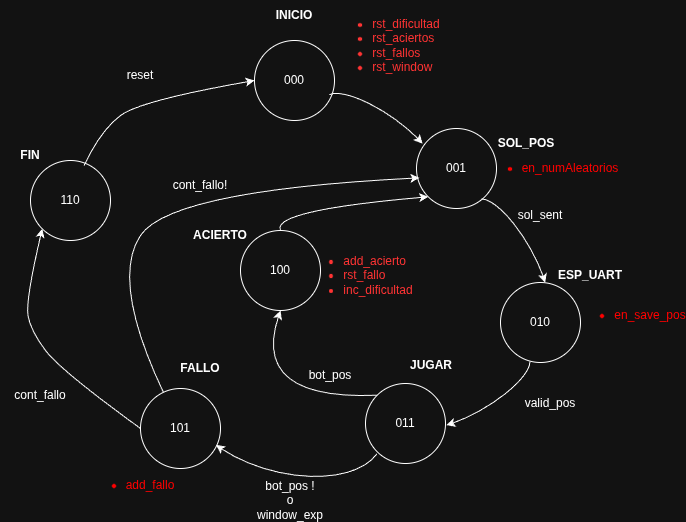

The diagram above was exported from draw.io. Its source (the exported page's mxGraphModel, read from the mxfile embedded in the PNG):
<mxGraphModel dx="1414" dy="832" grid="1" gridSize="10" guides="1" tooltips="1" connect="1" arrows="1" fold="1" page="1" pageScale="1" pageWidth="827" pageHeight="1169" math="0" shadow="0">
  <root>
    <mxCell id="0" />
    <mxCell id="1" parent="0" />
    <mxCell id="bHSbdjd1Haa3gpc4R7cZ-3" parent="1" style="ellipse;whiteSpace=wrap;html=1;aspect=fixed;" value="000" vertex="1">
      <mxGeometry height="80" width="80" x="334" y="140" as="geometry" />
    </mxCell>
    <mxCell id="bHSbdjd1Haa3gpc4R7cZ-4" parent="1" style="ellipse;whiteSpace=wrap;html=1;aspect=fixed;" value="001" vertex="1">
      <mxGeometry height="80" width="80" x="496" y="228" as="geometry" />
    </mxCell>
    <mxCell id="bHSbdjd1Haa3gpc4R7cZ-5" parent="1" style="ellipse;whiteSpace=wrap;html=1;aspect=fixed;" value="010" vertex="1">
      <mxGeometry height="80" width="80" x="580" y="382" as="geometry" />
    </mxCell>
    <mxCell id="bHSbdjd1Haa3gpc4R7cZ-6" parent="1" style="ellipse;whiteSpace=wrap;html=1;aspect=fixed;" value="011" vertex="1">
      <mxGeometry height="80" width="80" x="445" y="483" as="geometry" />
    </mxCell>
    <mxCell id="bHSbdjd1Haa3gpc4R7cZ-7" parent="1" style="ellipse;whiteSpace=wrap;html=1;aspect=fixed;" value="100" vertex="1">
      <mxGeometry height="80" width="80" x="320" y="330" as="geometry" />
    </mxCell>
    <mxCell id="bHSbdjd1Haa3gpc4R7cZ-8" parent="1" style="ellipse;whiteSpace=wrap;html=1;aspect=fixed;" value="101" vertex="1">
      <mxGeometry height="80" width="80" x="220" y="488" as="geometry" />
    </mxCell>
    <mxCell id="bHSbdjd1Haa3gpc4R7cZ-9" parent="1" style="ellipse;whiteSpace=wrap;html=1;aspect=fixed;" value="110" vertex="1">
      <mxGeometry height="80" width="80" x="110" y="260" as="geometry" />
    </mxCell>
    <mxCell id="bHSbdjd1Haa3gpc4R7cZ-10" parent="1" style="shape=mxgraph.basic.arc;html=1;startAngle=0.7814164790945006;endAngle=0.1;endArrow=classic;endFill=1;rotation=35;" value="" vertex="1">
      <mxGeometry height="50" width="140" x="390" y="210" as="geometry" />
    </mxCell>
    <mxCell id="bHSbdjd1Haa3gpc4R7cZ-11" parent="1" style="shape=mxgraph.basic.arc;html=1;startAngle=0.7814164790945006;endAngle=0.1;endArrow=classic;endFill=1;rotation=60;" value="" vertex="1">
      <mxGeometry height="50" width="140" x="520.0000540090055" y="331.999151651798" as="geometry" />
    </mxCell>
    <mxCell id="bHSbdjd1Haa3gpc4R7cZ-12" parent="1" style="shape=mxgraph.basic.arc;html=1;startAngle=0.7814164790945006;endAngle=0.1;endArrow=classic;endFill=1;rotation=-210;" value="" vertex="1">
      <mxGeometry height="50" width="140" x="481.00063509461097" y="465.0017782649106" as="geometry" />
    </mxCell>
    <mxCell id="bHSbdjd1Haa3gpc4R7cZ-13" parent="1" style="shape=mxgraph.basic.arc;html=1;startAngle=0.7814164790945006;endAngle=0.1;endArrow=classic;endFill=1;rotation=-165;" value="" vertex="1">
      <mxGeometry height="115" width="208.05" x="259.97" y="460" as="geometry" />
    </mxCell>
    <mxCell id="bHSbdjd1Haa3gpc4R7cZ-15" edge="1" parent="1" source="bHSbdjd1Haa3gpc4R7cZ-8" style="curved=1;endArrow=classic;html=1;rounded=0;entryX=0.036;entryY=0.617;entryDx=0;entryDy=0;entryPerimeter=0;" target="bHSbdjd1Haa3gpc4R7cZ-4" value="">
      <mxGeometry height="50" relative="1" width="50" as="geometry">
        <Array as="points">
          <mxPoint x="190" y="380" />
          <mxPoint x="250" y="290" />
        </Array>
        <mxPoint x="235" y="380" as="sourcePoint" />
        <mxPoint x="285" y="330" as="targetPoint" />
      </mxGeometry>
    </mxCell>
    <mxCell id="bHSbdjd1Haa3gpc4R7cZ-23" edge="1" parent="1" source="bHSbdjd1Haa3gpc4R7cZ-9" style="curved=1;endArrow=classic;html=1;rounded=0;exitX=0.669;exitY=0.064;exitDx=0;exitDy=0;entryX=0;entryY=0.5;entryDx=0;entryDy=0;exitPerimeter=0;" target="bHSbdjd1Haa3gpc4R7cZ-3" value="">
      <mxGeometry height="50" relative="1" width="50" as="geometry">
        <Array as="points">
          <mxPoint x="180" y="230" />
          <mxPoint x="220" y="200" />
        </Array>
        <mxPoint x="200" y="240" as="sourcePoint" />
        <mxPoint x="250" y="190" as="targetPoint" />
      </mxGeometry>
    </mxCell>
    <mxCell id="bHSbdjd1Haa3gpc4R7cZ-25" edge="1" parent="1" source="bHSbdjd1Haa3gpc4R7cZ-8" style="curved=1;endArrow=classic;html=1;rounded=0;exitX=0;exitY=0.5;exitDx=0;exitDy=0;entryX=0;entryY=1;entryDx=0;entryDy=0;" target="bHSbdjd1Haa3gpc4R7cZ-9" value="">
      <mxGeometry height="50" relative="1" width="50" as="geometry">
        <Array as="points">
          <mxPoint x="140" y="470" />
          <mxPoint x="110" y="430" />
          <mxPoint x="105" y="400" />
        </Array>
        <mxPoint x="195" y="528" as="sourcePoint" />
        <mxPoint x="155" y="400" as="targetPoint" />
      </mxGeometry>
    </mxCell>
    <mxCell id="bHSbdjd1Haa3gpc4R7cZ-26" edge="1" parent="1" source="bHSbdjd1Haa3gpc4R7cZ-6" style="curved=1;endArrow=classic;html=1;rounded=0;exitX=0;exitY=0;exitDx=0;exitDy=0;entryX=0.5;entryY=1;entryDx=0;entryDy=0;" target="bHSbdjd1Haa3gpc4R7cZ-7" value="">
      <mxGeometry height="50" relative="1" width="50" as="geometry">
        <Array as="points">
          <mxPoint x="330" y="500" />
        </Array>
        <mxPoint x="400" y="460" as="sourcePoint" />
        <mxPoint x="450" y="410" as="targetPoint" />
      </mxGeometry>
    </mxCell>
    <mxCell id="bHSbdjd1Haa3gpc4R7cZ-28" edge="1" parent="1" source="bHSbdjd1Haa3gpc4R7cZ-7" style="curved=1;endArrow=classic;html=1;rounded=0;entryX=0;entryY=1;entryDx=0;entryDy=0;exitX=0.5;exitY=0;exitDx=0;exitDy=0;" target="bHSbdjd1Haa3gpc4R7cZ-4" value="">
      <mxGeometry height="50" relative="1" width="50" as="geometry">
        <Array as="points">
          <mxPoint x="350" y="310" />
        </Array>
        <mxPoint x="360" y="320" as="sourcePoint" />
        <mxPoint x="380" y="220" as="targetPoint" />
      </mxGeometry>
    </mxCell>
    <mxCell id="bHSbdjd1Haa3gpc4R7cZ-29" parent="1" style="text;html=1;whiteSpace=wrap;strokeColor=none;fillColor=none;align=center;verticalAlign=middle;rounded=0;fontStyle=1" value="FIN" vertex="1">
      <mxGeometry height="30" width="60" x="80" y="240" as="geometry" />
    </mxCell>
    <mxCell id="bHSbdjd1Haa3gpc4R7cZ-30" parent="1" style="text;html=1;whiteSpace=wrap;strokeColor=none;fillColor=none;align=center;verticalAlign=middle;rounded=0;fontStyle=1" value="INICIO" vertex="1">
      <mxGeometry height="30" width="60" x="344" y="100" as="geometry" />
    </mxCell>
    <mxCell id="bHSbdjd1Haa3gpc4R7cZ-31" parent="1" style="text;html=1;whiteSpace=wrap;strokeColor=none;fillColor=none;align=center;verticalAlign=middle;rounded=0;fontStyle=1" value="SOL_POS" vertex="1">
      <mxGeometry height="30" width="60" x="576" y="228" as="geometry" />
    </mxCell>
    <mxCell id="bHSbdjd1Haa3gpc4R7cZ-32" parent="1" style="text;html=1;whiteSpace=wrap;strokeColor=none;fillColor=none;align=center;verticalAlign=middle;rounded=0;fontStyle=1" value="ESP_UART" vertex="1">
      <mxGeometry height="30" width="60" x="640" y="360" as="geometry" />
    </mxCell>
    <mxCell id="bHSbdjd1Haa3gpc4R7cZ-33" parent="1" style="text;html=1;whiteSpace=wrap;strokeColor=none;fillColor=none;align=center;verticalAlign=middle;rounded=0;fontStyle=1" value="JUGAR" vertex="1">
      <mxGeometry height="30" width="60" x="481" y="450" as="geometry" />
    </mxCell>
    <mxCell id="bHSbdjd1Haa3gpc4R7cZ-34" parent="1" style="text;html=1;whiteSpace=wrap;strokeColor=none;fillColor=none;align=center;verticalAlign=middle;rounded=0;fontStyle=1" value="ACIERTO" vertex="1">
      <mxGeometry height="30" width="60" x="270" y="320" as="geometry" />
    </mxCell>
    <mxCell id="bHSbdjd1Haa3gpc4R7cZ-35" parent="1" style="text;html=1;whiteSpace=wrap;strokeColor=none;fillColor=none;align=center;verticalAlign=middle;rounded=0;fontStyle=1" value="FALLO" vertex="1">
      <mxGeometry height="30" width="60" x="250" y="453" as="geometry" />
    </mxCell>
    <mxCell id="bHSbdjd1Haa3gpc4R7cZ-37" parent="1" style="text;html=1;whiteSpace=wrap;strokeColor=none;fillColor=none;align=center;verticalAlign=middle;rounded=0;" value="reset" vertex="1">
      <mxGeometry height="30" width="60" x="190" y="160" as="geometry" />
    </mxCell>
    <mxCell id="bHSbdjd1Haa3gpc4R7cZ-38" parent="1" style="text;html=1;whiteSpace=wrap;strokeColor=none;fillColor=none;align=center;verticalAlign=middle;rounded=0;" value="sol_sent" vertex="1">
      <mxGeometry height="30" width="60" x="590" y="300" as="geometry" />
    </mxCell>
    <mxCell id="bHSbdjd1Haa3gpc4R7cZ-39" parent="1" style="text;html=1;whiteSpace=wrap;strokeColor=none;fillColor=none;align=center;verticalAlign=middle;rounded=0;" value="valid_pos" vertex="1">
      <mxGeometry height="30" width="60" x="600" y="488" as="geometry" />
    </mxCell>
    <mxCell id="bHSbdjd1Haa3gpc4R7cZ-40" parent="1" style="text;html=1;whiteSpace=wrap;strokeColor=none;fillColor=none;align=center;verticalAlign=middle;rounded=0;" value="bot_pos !&lt;br&gt;&amp;nbsp;o&amp;nbsp;&lt;br&gt;window_exp" vertex="1">
      <mxGeometry height="30" width="60" x="340" y="585" as="geometry" />
    </mxCell>
    <mxCell id="bHSbdjd1Haa3gpc4R7cZ-42" parent="1" style="text;html=1;whiteSpace=wrap;strokeColor=none;fillColor=none;align=center;verticalAlign=middle;rounded=0;" value="cont_fallo" vertex="1">
      <mxGeometry height="30" width="60" x="90" y="480" as="geometry" />
    </mxCell>
    <mxCell id="bHSbdjd1Haa3gpc4R7cZ-44" parent="1" style="text;html=1;whiteSpace=wrap;strokeColor=none;fillColor=none;align=center;verticalAlign=middle;rounded=0;" value="cont_fallo!" vertex="1">
      <mxGeometry height="30" width="60" x="250" y="270" as="geometry" />
    </mxCell>
    <mxCell id="bHSbdjd1Haa3gpc4R7cZ-45" parent="1" style="text;html=1;whiteSpace=wrap;strokeColor=none;fillColor=none;align=center;verticalAlign=middle;rounded=0;" value="bot_pos" vertex="1">
      <mxGeometry height="30" width="60" x="380" y="460" as="geometry" />
    </mxCell>
    <mxCell id="bHSbdjd1Haa3gpc4R7cZ-46" parent="1" style="text;html=1;whiteSpace=wrap;strokeColor=none;fillColor=none;align=center;verticalAlign=middle;rounded=0;fontColor=light-dark(#000000,#FF3333);" value="&lt;ul&gt;&lt;li style=&quot;text-align: justify;&quot;&gt;rst_dificultad&lt;br&gt;&lt;/li&gt;&lt;li style=&quot;text-align: justify;&quot;&gt;rst_aciertos&lt;/li&gt;&lt;li style=&quot;text-align: justify;&quot;&gt;rst_fallos&lt;/li&gt;&lt;li style=&quot;text-align: justify;&quot;&gt;rst_window&lt;/li&gt;&lt;/ul&gt;" vertex="1">
      <mxGeometry height="30" width="60" x="436" y="130" as="geometry" />
    </mxCell>
    <mxCell id="bHSbdjd1Haa3gpc4R7cZ-47" parent="1" style="text;html=1;whiteSpace=wrap;strokeColor=none;fillColor=none;align=center;verticalAlign=middle;rounded=0;fontColor=light-dark(#000000,#FF0000);" value="&lt;ul&gt;&lt;li&gt;en_numAleatorios&lt;/li&gt;&lt;/ul&gt;" vertex="1">
      <mxGeometry height="30" width="60" x="600" y="253" as="geometry" />
    </mxCell>
    <mxCell id="bHSbdjd1Haa3gpc4R7cZ-48" parent="1" style="text;html=1;whiteSpace=wrap;strokeColor=none;fillColor=none;align=center;verticalAlign=middle;rounded=0;fontColor=light-dark(#000000,#FF0000);" value="&lt;ul&gt;&lt;li&gt;en_save_pos&lt;/li&gt;&lt;/ul&gt;" vertex="1">
      <mxGeometry height="30" width="60" x="680" y="400" as="geometry" />
    </mxCell>
    <mxCell id="bHSbdjd1Haa3gpc4R7cZ-49" parent="1" style="text;html=1;whiteSpace=wrap;strokeColor=none;fillColor=none;align=center;verticalAlign=middle;rounded=0;fontColor=light-dark(#000000,#FF3333);" value="&lt;ul&gt;&lt;li style=&quot;text-align: justify;&quot;&gt;add_acierto&lt;/li&gt;&lt;li style=&quot;text-align: justify;&quot;&gt;rst_fallo&lt;/li&gt;&lt;li style=&quot;text-align: justify;&quot;&gt;inc_dificultad&lt;/li&gt;&lt;/ul&gt;" vertex="1">
      <mxGeometry height="50" width="60" x="408.02" y="350" as="geometry" />
    </mxCell>
    <mxCell id="bHSbdjd1Haa3gpc4R7cZ-53" parent="1" style="text;html=1;whiteSpace=wrap;strokeColor=none;fillColor=none;align=center;verticalAlign=middle;rounded=0;fontColor=light-dark(#000000,#FF0000);" value="&lt;ul&gt;&lt;li&gt;add_fallo&lt;/li&gt;&lt;/ul&gt;" vertex="1">
      <mxGeometry height="30" width="60" x="180" y="570" as="geometry" />
    </mxCell>
  </root>
</mxGraphModel>